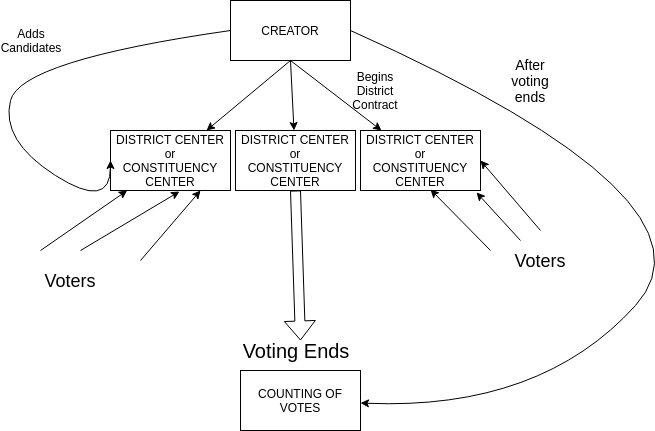

The diagram above was exported from draw.io. Its source (the exported page's mxGraphModel, read from the mxfile embedded in the PNG):
<mxGraphModel dx="868" dy="496" grid="1" gridSize="10" guides="1" tooltips="1" connect="1" arrows="1" fold="1" page="1" pageScale="1" pageWidth="850" pageHeight="1100" math="0" shadow="0">
  <root>
    <mxCell id="0" />
    <mxCell id="1" parent="0" />
    <mxCell id="AbLyv5AByjUwrlNF07-k-2" value="CREATOR" style="rounded=0;whiteSpace=wrap;html=1;" vertex="1" parent="1">
      <mxGeometry x="360" y="10" width="120" height="60" as="geometry" />
    </mxCell>
    <mxCell id="AbLyv5AByjUwrlNF07-k-3" value="" style="endArrow=classic;html=1;exitX=0.5;exitY=1;exitDx=0;exitDy=0;" edge="1" parent="1" source="AbLyv5AByjUwrlNF07-k-2" target="AbLyv5AByjUwrlNF07-k-4">
      <mxGeometry width="50" height="50" relative="1" as="geometry">
        <mxPoint x="370" y="170" as="sourcePoint" />
        <mxPoint x="340" y="170" as="targetPoint" />
      </mxGeometry>
    </mxCell>
    <mxCell id="AbLyv5AByjUwrlNF07-k-4" value="DISTRICT CENTER&lt;br&gt;or&lt;br&gt;CONSTITUENCY CENTER" style="rounded=0;whiteSpace=wrap;html=1;" vertex="1" parent="1">
      <mxGeometry x="240" y="140" width="120" height="60" as="geometry" />
    </mxCell>
    <mxCell id="AbLyv5AByjUwrlNF07-k-5" value="" style="endArrow=classic;html=1;exitX=0.5;exitY=1;exitDx=0;exitDy=0;" edge="1" parent="1" target="AbLyv5AByjUwrlNF07-k-6" source="AbLyv5AByjUwrlNF07-k-2">
      <mxGeometry width="50" height="50" relative="1" as="geometry">
        <mxPoint x="572.5" y="115" as="sourcePoint" />
        <mxPoint x="497.5" y="195" as="targetPoint" />
      </mxGeometry>
    </mxCell>
    <mxCell id="AbLyv5AByjUwrlNF07-k-6" value="DISTRICT CENTER&lt;br&gt;or&lt;br&gt;CONSTITUENCY CENTER" style="rounded=0;whiteSpace=wrap;html=1;" vertex="1" parent="1">
      <mxGeometry x="365" y="140" width="120" height="60" as="geometry" />
    </mxCell>
    <mxCell id="AbLyv5AByjUwrlNF07-k-7" value="" style="endArrow=classic;html=1;" edge="1" parent="1" target="AbLyv5AByjUwrlNF07-k-8">
      <mxGeometry width="50" height="50" relative="1" as="geometry">
        <mxPoint x="420" y="70" as="sourcePoint" />
        <mxPoint x="590" y="170" as="targetPoint" />
      </mxGeometry>
    </mxCell>
    <mxCell id="AbLyv5AByjUwrlNF07-k-8" value="DISTRICT CENTER&lt;br&gt;or&lt;br&gt;CONSTITUENCY CENTER" style="rounded=0;whiteSpace=wrap;html=1;" vertex="1" parent="1">
      <mxGeometry x="490" y="140" width="120" height="60" as="geometry" />
    </mxCell>
    <mxCell id="AbLyv5AByjUwrlNF07-k-10" value="" style="curved=1;endArrow=classic;html=1;exitX=0;exitY=0.5;exitDx=0;exitDy=0;entryX=0;entryY=0.5;entryDx=0;entryDy=0;" edge="1" parent="1" source="AbLyv5AByjUwrlNF07-k-2" target="AbLyv5AByjUwrlNF07-k-4">
      <mxGeometry width="50" height="50" relative="1" as="geometry">
        <mxPoint x="240" y="270" as="sourcePoint" />
        <mxPoint x="290" y="220" as="targetPoint" />
        <Array as="points">
          <mxPoint x="150" y="70" />
          <mxPoint x="130" y="150" />
          <mxPoint x="240" y="220" />
        </Array>
      </mxGeometry>
    </mxCell>
    <mxCell id="AbLyv5AByjUwrlNF07-k-11" value="" style="endArrow=classic;html=1;entryX=0.967;entryY=1.033;entryDx=0;entryDy=0;entryPerimeter=0;" edge="1" parent="1" target="AbLyv5AByjUwrlNF07-k-8">
      <mxGeometry width="50" height="50" relative="1" as="geometry">
        <mxPoint x="650" y="250" as="sourcePoint" />
        <mxPoint x="190" y="220" as="targetPoint" />
      </mxGeometry>
    </mxCell>
    <mxCell id="AbLyv5AByjUwrlNF07-k-12" value="" style="endArrow=classic;html=1;" edge="1" parent="1" target="AbLyv5AByjUwrlNF07-k-4">
      <mxGeometry width="50" height="50" relative="1" as="geometry">
        <mxPoint x="170" y="260" as="sourcePoint" />
        <mxPoint x="190" y="280" as="targetPoint" />
      </mxGeometry>
    </mxCell>
    <mxCell id="AbLyv5AByjUwrlNF07-k-13" value="" style="endArrow=classic;html=1;entryX=1;entryY=0.5;entryDx=0;entryDy=0;" edge="1" parent="1" target="AbLyv5AByjUwrlNF07-k-8">
      <mxGeometry width="50" height="50" relative="1" as="geometry">
        <mxPoint x="670" y="240" as="sourcePoint" />
        <mxPoint x="190" y="290" as="targetPoint" />
      </mxGeometry>
    </mxCell>
    <mxCell id="AbLyv5AByjUwrlNF07-k-14" value="" style="shape=flexArrow;endArrow=classic;html=1;exitX=0.5;exitY=1;exitDx=0;exitDy=0;" edge="1" parent="1" source="AbLyv5AByjUwrlNF07-k-6">
      <mxGeometry width="50" height="50" relative="1" as="geometry">
        <mxPoint x="140" y="340" as="sourcePoint" />
        <mxPoint x="430" y="350" as="targetPoint" />
      </mxGeometry>
    </mxCell>
    <mxCell id="AbLyv5AByjUwrlNF07-k-15" value="" style="endArrow=classic;html=1;entryX=0.75;entryY=1;entryDx=0;entryDy=0;" edge="1" parent="1" target="AbLyv5AByjUwrlNF07-k-4">
      <mxGeometry width="50" height="50" relative="1" as="geometry">
        <mxPoint x="270" y="270" as="sourcePoint" />
        <mxPoint x="190" y="370" as="targetPoint" />
      </mxGeometry>
    </mxCell>
    <mxCell id="AbLyv5AByjUwrlNF07-k-16" value="" style="endArrow=classic;html=1;entryX=0.575;entryY=1.017;entryDx=0;entryDy=0;entryPerimeter=0;" edge="1" parent="1" target="AbLyv5AByjUwrlNF07-k-4">
      <mxGeometry width="50" height="50" relative="1" as="geometry">
        <mxPoint x="210" y="260" as="sourcePoint" />
        <mxPoint x="190" y="370" as="targetPoint" />
      </mxGeometry>
    </mxCell>
    <mxCell id="AbLyv5AByjUwrlNF07-k-17" value="" style="endArrow=classic;html=1;entryX=0.583;entryY=0.983;entryDx=0;entryDy=0;entryPerimeter=0;" edge="1" parent="1" target="AbLyv5AByjUwrlNF07-k-8">
      <mxGeometry width="50" height="50" relative="1" as="geometry">
        <mxPoint x="620" y="260" as="sourcePoint" />
        <mxPoint x="190" y="370" as="targetPoint" />
      </mxGeometry>
    </mxCell>
    <mxCell id="AbLyv5AByjUwrlNF07-k-18" value="&lt;font style=&quot;font-size: 18px&quot;&gt;Voters&lt;/font&gt;" style="text;html=1;strokeColor=none;fillColor=none;align=center;verticalAlign=middle;whiteSpace=wrap;rounded=0;" vertex="1" parent="1">
      <mxGeometry x="140" y="260" width="120" height="60" as="geometry" />
    </mxCell>
    <mxCell id="AbLyv5AByjUwrlNF07-k-19" value="&lt;font style=&quot;font-size: 18px&quot;&gt;Voters&lt;/font&gt;" style="text;html=1;strokeColor=none;fillColor=none;align=center;verticalAlign=middle;whiteSpace=wrap;rounded=0;" vertex="1" parent="1">
      <mxGeometry x="610" y="240" width="120" height="60" as="geometry" />
    </mxCell>
    <mxCell id="AbLyv5AByjUwrlNF07-k-20" value="&lt;font style=&quot;font-size: 20px&quot;&gt;Voting Ends&lt;/font&gt;" style="text;html=1;strokeColor=none;fillColor=none;align=center;verticalAlign=middle;whiteSpace=wrap;rounded=0;" vertex="1" parent="1">
      <mxGeometry x="315" y="350" width="220" height="20" as="geometry" />
    </mxCell>
    <mxCell id="AbLyv5AByjUwrlNF07-k-22" value="&lt;font style=&quot;font-size: 12px&quot;&gt;Begins District Contract&lt;/font&gt;" style="text;html=1;strokeColor=none;fillColor=none;align=center;verticalAlign=middle;whiteSpace=wrap;rounded=0;" vertex="1" parent="1">
      <mxGeometry x="485" y="90" width="40" height="20" as="geometry" />
    </mxCell>
    <mxCell id="AbLyv5AByjUwrlNF07-k-24" value="Adds&lt;br&gt;Candidates" style="text;html=1;strokeColor=none;fillColor=none;align=center;verticalAlign=middle;whiteSpace=wrap;rounded=0;" vertex="1" parent="1">
      <mxGeometry x="140" y="40" width="40" height="20" as="geometry" />
    </mxCell>
    <mxCell id="AbLyv5AByjUwrlNF07-k-25" value="" style="curved=1;endArrow=classic;html=1;exitX=1;exitY=0.5;exitDx=0;exitDy=0;" edge="1" parent="1" source="AbLyv5AByjUwrlNF07-k-2" target="AbLyv5AByjUwrlNF07-k-26">
      <mxGeometry width="50" height="50" relative="1" as="geometry">
        <mxPoint x="130" y="440" as="sourcePoint" />
        <mxPoint x="470" y="410" as="targetPoint" />
        <Array as="points">
          <mxPoint x="860" y="210" />
          <mxPoint x="670" y="420" />
        </Array>
      </mxGeometry>
    </mxCell>
    <mxCell id="AbLyv5AByjUwrlNF07-k-26" value="COUNTING OF VOTES" style="rounded=0;whiteSpace=wrap;html=1;" vertex="1" parent="1">
      <mxGeometry x="370" y="380" width="120" height="60" as="geometry" />
    </mxCell>
    <mxCell id="AbLyv5AByjUwrlNF07-k-27" value="&lt;font style=&quot;font-size: 14px&quot;&gt;After voting ends&lt;/font&gt;" style="text;html=1;strokeColor=none;fillColor=none;align=center;verticalAlign=middle;whiteSpace=wrap;rounded=0;" vertex="1" parent="1">
      <mxGeometry x="640" y="80" width="40" height="20" as="geometry" />
    </mxCell>
  </root>
</mxGraphModel>